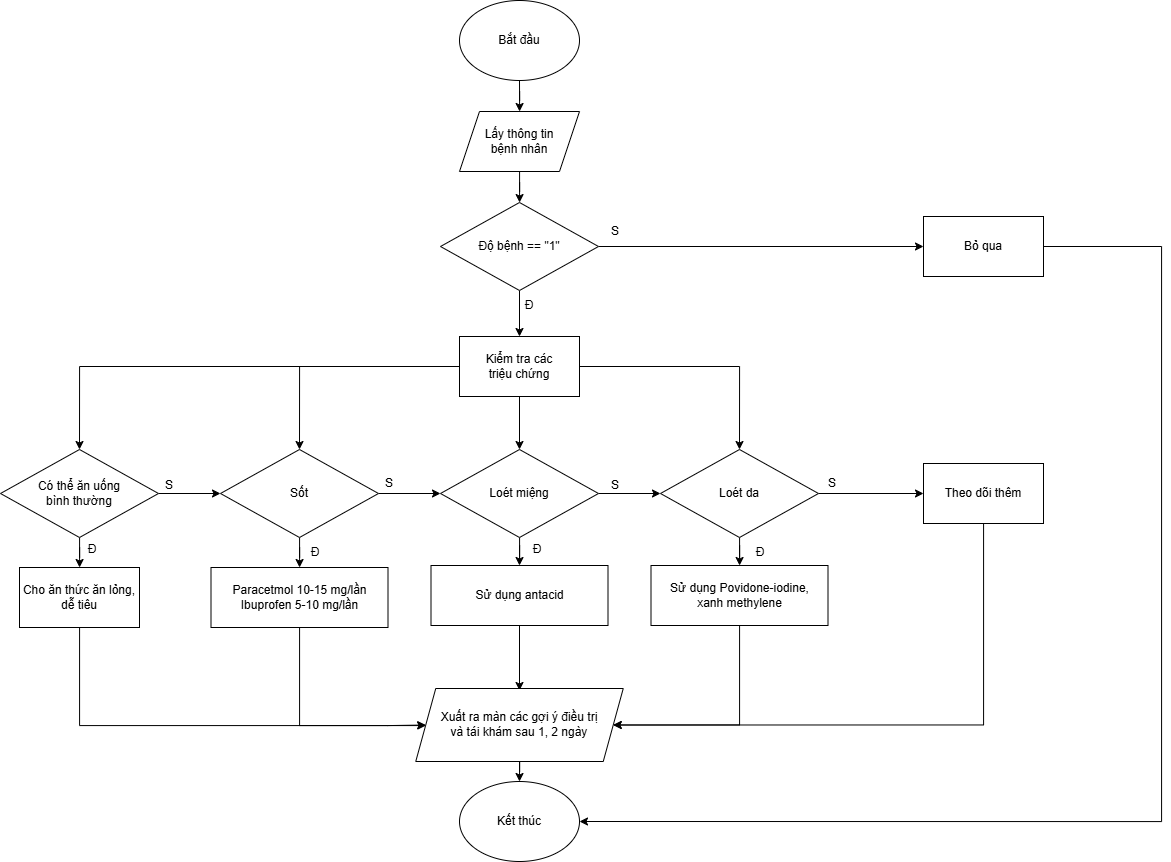

The diagram above was exported from draw.io. Its source (the exported page's mxGraphModel, read from the mxfile embedded in the PNG):
<mxGraphModel dx="2334" dy="1295" grid="0" gridSize="10" guides="1" tooltips="1" connect="1" arrows="1" fold="1" page="0" pageScale="1" pageWidth="583" pageHeight="827" math="0" shadow="0">
  <root>
    <mxCell id="0" />
    <mxCell id="1" parent="0" />
    <mxCell id="-crub1QWKeQ0TE_8x_HF-10" edge="1" parent="1" source="-crub1QWKeQ0TE_8x_HF-1" style="edgeStyle=orthogonalEdgeStyle;rounded=0;orthogonalLoop=1;jettySize=auto;html=1;" target="-crub1QWKeQ0TE_8x_HF-2">
      <mxGeometry relative="1" as="geometry" />
    </mxCell>
    <mxCell id="-crub1QWKeQ0TE_8x_HF-1" parent="1" style="ellipse;whiteSpace=wrap;html=1;" value="&lt;font style=&quot;font-size: 12px;&quot;&gt;Bắt đầu&lt;/font&gt;" vertex="1">
      <mxGeometry height="80" width="120" x="-89" y="-71" as="geometry" />
    </mxCell>
    <mxCell id="-crub1QWKeQ0TE_8x_HF-15" edge="1" parent="1" source="-crub1QWKeQ0TE_8x_HF-2" style="edgeStyle=orthogonalEdgeStyle;rounded=0;orthogonalLoop=1;jettySize=auto;html=1;" target="-crub1QWKeQ0TE_8x_HF-3">
      <mxGeometry relative="1" as="geometry" />
    </mxCell>
    <mxCell id="-crub1QWKeQ0TE_8x_HF-2" parent="1" style="shape=parallelogram;perimeter=parallelogramPerimeter;whiteSpace=wrap;html=1;fixedSize=1;" value="Lấy thông tin&lt;div&gt;bệnh nhân&lt;/div&gt;" vertex="1">
      <mxGeometry height="60" width="120" x="-89" y="40" as="geometry" />
    </mxCell>
    <mxCell id="-crub1QWKeQ0TE_8x_HF-17" edge="1" parent="1" source="-crub1QWKeQ0TE_8x_HF-3" style="edgeStyle=orthogonalEdgeStyle;rounded=0;orthogonalLoop=1;jettySize=auto;html=1;entryX=0.5;entryY=0;entryDx=0;entryDy=0;" target="-crub1QWKeQ0TE_8x_HF-5">
      <mxGeometry relative="1" as="geometry" />
    </mxCell>
    <mxCell id="-crub1QWKeQ0TE_8x_HF-26" edge="1" parent="1" source="-crub1QWKeQ0TE_8x_HF-3" style="edgeStyle=orthogonalEdgeStyle;rounded=0;orthogonalLoop=1;jettySize=auto;html=1;entryX=0;entryY=0.5;entryDx=0;entryDy=0;" target="-crub1QWKeQ0TE_8x_HF-16">
      <mxGeometry relative="1" as="geometry" />
    </mxCell>
    <mxCell id="-crub1QWKeQ0TE_8x_HF-3" parent="1" style="rhombus;whiteSpace=wrap;html=1;" value="Độ bệnh == &quot;1&quot;" vertex="1">
      <mxGeometry height="88" width="158" x="-108" y="131" as="geometry" />
    </mxCell>
    <mxCell id="-crub1QWKeQ0TE_8x_HF-4" parent="1" style="ellipse;whiteSpace=wrap;html=1;" value="&lt;font style=&quot;font-size: 12px;&quot;&gt;Kết thúc&lt;/font&gt;" vertex="1">
      <mxGeometry height="80" width="120" x="-89" y="710" as="geometry" />
    </mxCell>
    <mxCell id="-crub1QWKeQ0TE_8x_HF-18" edge="1" parent="1" source="-crub1QWKeQ0TE_8x_HF-5" style="edgeStyle=orthogonalEdgeStyle;rounded=0;orthogonalLoop=1;jettySize=auto;html=1;entryX=0.5;entryY=0;entryDx=0;entryDy=0;" target="-crub1QWKeQ0TE_8x_HF-12">
      <mxGeometry relative="1" as="geometry" />
    </mxCell>
    <mxCell id="-crub1QWKeQ0TE_8x_HF-19" edge="1" parent="1" source="-crub1QWKeQ0TE_8x_HF-5" style="edgeStyle=orthogonalEdgeStyle;rounded=0;orthogonalLoop=1;jettySize=auto;html=1;entryX=0.5;entryY=0;entryDx=0;entryDy=0;" target="-crub1QWKeQ0TE_8x_HF-13">
      <mxGeometry relative="1" as="geometry" />
    </mxCell>
    <mxCell id="-crub1QWKeQ0TE_8x_HF-20" edge="1" parent="1" source="-crub1QWKeQ0TE_8x_HF-5" style="edgeStyle=orthogonalEdgeStyle;rounded=0;orthogonalLoop=1;jettySize=auto;html=1;entryX=0.5;entryY=0;entryDx=0;entryDy=0;" target="-crub1QWKeQ0TE_8x_HF-9">
      <mxGeometry relative="1" as="geometry" />
    </mxCell>
    <mxCell id="-crub1QWKeQ0TE_8x_HF-21" edge="1" parent="1" source="-crub1QWKeQ0TE_8x_HF-5" style="edgeStyle=orthogonalEdgeStyle;rounded=0;orthogonalLoop=1;jettySize=auto;html=1;entryX=0.5;entryY=0;entryDx=0;entryDy=0;" target="-crub1QWKeQ0TE_8x_HF-7">
      <mxGeometry relative="1" as="geometry" />
    </mxCell>
    <mxCell id="-crub1QWKeQ0TE_8x_HF-5" parent="1" style="rounded=0;whiteSpace=wrap;html=1;" value="Kiểm tra các&lt;div&gt;triệu chứng&lt;/div&gt;" vertex="1">
      <mxGeometry height="60" width="120" x="-89" y="265" as="geometry" />
    </mxCell>
    <mxCell id="-crub1QWKeQ0TE_8x_HF-22" edge="1" parent="1" source="-crub1QWKeQ0TE_8x_HF-7" style="edgeStyle=orthogonalEdgeStyle;rounded=0;orthogonalLoop=1;jettySize=auto;html=1;" target="-crub1QWKeQ0TE_8x_HF-8">
      <mxGeometry relative="1" as="geometry" />
    </mxCell>
    <mxCell id="-crub1QWKeQ0TE_8x_HF-43" edge="1" parent="1" source="-crub1QWKeQ0TE_8x_HF-7" style="edgeStyle=orthogonalEdgeStyle;rounded=0;orthogonalLoop=1;jettySize=auto;html=1;" target="-crub1QWKeQ0TE_8x_HF-9">
      <mxGeometry relative="1" as="geometry" />
    </mxCell>
    <mxCell id="-crub1QWKeQ0TE_8x_HF-7" parent="1" style="rhombus;whiteSpace=wrap;html=1;" value="Có thể&amp;nbsp;&lt;span style=&quot;background-color: transparent; color: light-dark(rgb(0, 0, 0), rgb(255, 255, 255));&quot;&gt;ăn uống&lt;/span&gt;&lt;div&gt;&lt;span style=&quot;background-color: transparent; color: light-dark(rgb(0, 0, 0), rgb(255, 255, 255));&quot;&gt;bình thường&lt;/span&gt;&lt;/div&gt;" vertex="1">
      <mxGeometry height="88" width="158" x="-548" y="378" as="geometry" />
    </mxCell>
    <mxCell id="-crub1QWKeQ0TE_8x_HF-29" edge="1" parent="1" source="-crub1QWKeQ0TE_8x_HF-8" style="edgeStyle=orthogonalEdgeStyle;rounded=0;orthogonalLoop=1;jettySize=auto;html=1;entryX=0;entryY=0.5;entryDx=0;entryDy=0;" target="-crub1QWKeQ0TE_8x_HF-58">
      <mxGeometry relative="1" as="geometry">
        <Array as="points">
          <mxPoint x="-469" y="654" />
          <mxPoint x="-161" y="654" />
        </Array>
        <mxPoint x="-161" y="649" as="targetPoint" />
      </mxGeometry>
    </mxCell>
    <mxCell id="-crub1QWKeQ0TE_8x_HF-8" parent="1" style="rounded=0;whiteSpace=wrap;html=1;" value="Cho ăn thức ăn lỏng,&lt;div&gt;dễ tiêu&lt;/div&gt;" vertex="1">
      <mxGeometry height="60" width="120" x="-529" y="496" as="geometry" />
    </mxCell>
    <mxCell id="-crub1QWKeQ0TE_8x_HF-23" edge="1" parent="1" source="-crub1QWKeQ0TE_8x_HF-9" style="edgeStyle=orthogonalEdgeStyle;rounded=0;orthogonalLoop=1;jettySize=auto;html=1;" target="-crub1QWKeQ0TE_8x_HF-11">
      <mxGeometry relative="1" as="geometry" />
    </mxCell>
    <mxCell id="-crub1QWKeQ0TE_8x_HF-44" edge="1" parent="1" source="-crub1QWKeQ0TE_8x_HF-9" style="edgeStyle=orthogonalEdgeStyle;rounded=0;orthogonalLoop=1;jettySize=auto;html=1;entryX=0;entryY=0.5;entryDx=0;entryDy=0;" target="-crub1QWKeQ0TE_8x_HF-12">
      <mxGeometry relative="1" as="geometry" />
    </mxCell>
    <mxCell id="-crub1QWKeQ0TE_8x_HF-9" parent="1" style="rhombus;whiteSpace=wrap;html=1;" value="Sốt" vertex="1">
      <mxGeometry height="88" width="158" x="-328" y="378" as="geometry" />
    </mxCell>
    <mxCell id="-crub1QWKeQ0TE_8x_HF-30" edge="1" parent="1" source="-crub1QWKeQ0TE_8x_HF-11" style="edgeStyle=orthogonalEdgeStyle;rounded=0;orthogonalLoop=1;jettySize=auto;html=1;entryX=0;entryY=0.5;entryDx=0;entryDy=0;" target="-crub1QWKeQ0TE_8x_HF-58">
      <mxGeometry relative="1" as="geometry">
        <Array as="points">
          <mxPoint x="-249" y="654" />
          <mxPoint x="-123" y="654" />
        </Array>
        <mxPoint x="-156" y="649" as="targetPoint" />
      </mxGeometry>
    </mxCell>
    <mxCell id="-crub1QWKeQ0TE_8x_HF-11" parent="1" style="rounded=0;whiteSpace=wrap;html=1;" value="Paracetmol 10-15 mg/lần&lt;div&gt;Ibuprofen 5-10 mg/lần&lt;/div&gt;" vertex="1">
      <mxGeometry height="60" width="177" x="-337.5" y="496" as="geometry" />
    </mxCell>
    <mxCell id="-crub1QWKeQ0TE_8x_HF-33" edge="1" parent="1" source="-crub1QWKeQ0TE_8x_HF-12" style="edgeStyle=orthogonalEdgeStyle;rounded=0;orthogonalLoop=1;jettySize=auto;html=1;entryX=0.5;entryY=0;entryDx=0;entryDy=0;" target="-crub1QWKeQ0TE_8x_HF-28">
      <mxGeometry relative="1" as="geometry" />
    </mxCell>
    <mxCell id="-crub1QWKeQ0TE_8x_HF-45" edge="1" parent="1" source="-crub1QWKeQ0TE_8x_HF-12" style="edgeStyle=orthogonalEdgeStyle;rounded=0;orthogonalLoop=1;jettySize=auto;html=1;entryX=0;entryY=0.5;entryDx=0;entryDy=0;" target="-crub1QWKeQ0TE_8x_HF-13">
      <mxGeometry relative="1" as="geometry" />
    </mxCell>
    <mxCell id="-crub1QWKeQ0TE_8x_HF-12" parent="1" style="rhombus;whiteSpace=wrap;html=1;" value="Loét miệng" vertex="1">
      <mxGeometry height="88" width="158" x="-108" y="378" as="geometry" />
    </mxCell>
    <mxCell id="-crub1QWKeQ0TE_8x_HF-34" edge="1" parent="1" source="-crub1QWKeQ0TE_8x_HF-13" style="edgeStyle=orthogonalEdgeStyle;rounded=0;orthogonalLoop=1;jettySize=auto;html=1;" target="-crub1QWKeQ0TE_8x_HF-27">
      <mxGeometry relative="1" as="geometry" />
    </mxCell>
    <mxCell id="-crub1QWKeQ0TE_8x_HF-46" edge="1" parent="1" source="-crub1QWKeQ0TE_8x_HF-13" style="edgeStyle=orthogonalEdgeStyle;rounded=0;orthogonalLoop=1;jettySize=auto;html=1;entryX=0;entryY=0.5;entryDx=0;entryDy=0;" target="-crub1QWKeQ0TE_8x_HF-42">
      <mxGeometry relative="1" as="geometry" />
    </mxCell>
    <mxCell id="-crub1QWKeQ0TE_8x_HF-13" parent="1" style="rhombus;whiteSpace=wrap;html=1;" value="Loét da" vertex="1">
      <mxGeometry height="88" width="158" x="112" y="378" as="geometry" />
    </mxCell>
    <mxCell id="-crub1QWKeQ0TE_8x_HF-25" edge="1" parent="1" source="-crub1QWKeQ0TE_8x_HF-16" style="edgeStyle=orthogonalEdgeStyle;rounded=0;orthogonalLoop=1;jettySize=auto;html=1;entryX=1;entryY=0.5;entryDx=0;entryDy=0;" target="-crub1QWKeQ0TE_8x_HF-4">
      <mxGeometry relative="1" as="geometry">
        <Array as="points">
          <mxPoint x="613" y="175" />
          <mxPoint x="613" y="750" />
        </Array>
      </mxGeometry>
    </mxCell>
    <mxCell id="-crub1QWKeQ0TE_8x_HF-16" parent="1" style="rounded=0;whiteSpace=wrap;html=1;" value="Bỏ qua" vertex="1">
      <mxGeometry height="60" width="120" x="375" y="145" as="geometry" />
    </mxCell>
    <mxCell id="-crub1QWKeQ0TE_8x_HF-57" edge="1" parent="1" style="edgeStyle=orthogonalEdgeStyle;rounded=0;orthogonalLoop=1;jettySize=auto;html=1;" target="-crub1QWKeQ0TE_8x_HF-4">
      <mxGeometry relative="1" as="geometry">
        <mxPoint x="-29" y="679" as="sourcePoint" />
      </mxGeometry>
    </mxCell>
    <mxCell id="-crub1QWKeQ0TE_8x_HF-61" edge="1" parent="1" source="-crub1QWKeQ0TE_8x_HF-27" style="edgeStyle=orthogonalEdgeStyle;rounded=0;orthogonalLoop=1;jettySize=auto;html=1;entryX=1;entryY=0.5;entryDx=0;entryDy=0;" target="-crub1QWKeQ0TE_8x_HF-58">
      <mxGeometry relative="1" as="geometry">
        <Array as="points">
          <mxPoint x="191" y="653" />
        </Array>
      </mxGeometry>
    </mxCell>
    <mxCell id="-crub1QWKeQ0TE_8x_HF-27" parent="1" style="rounded=0;whiteSpace=wrap;html=1;" value="Sử dụng Povidone-iodine,&lt;div&gt;xanh methylene&lt;/div&gt;" vertex="1">
      <mxGeometry height="60" width="177" x="102.5" y="494" as="geometry" />
    </mxCell>
    <mxCell id="-crub1QWKeQ0TE_8x_HF-31" edge="1" parent="1" source="-crub1QWKeQ0TE_8x_HF-28" style="edgeStyle=orthogonalEdgeStyle;rounded=0;orthogonalLoop=1;jettySize=auto;html=1;entryX=0.5;entryY=0;entryDx=0;entryDy=0;">
      <mxGeometry relative="1" as="geometry">
        <mxPoint x="-29" y="619" as="targetPoint" />
      </mxGeometry>
    </mxCell>
    <mxCell id="-crub1QWKeQ0TE_8x_HF-28" parent="1" style="rounded=0;whiteSpace=wrap;html=1;" value="Sử dụng antacid" vertex="1">
      <mxGeometry height="60" width="177" x="-117.5" y="494" as="geometry" />
    </mxCell>
    <mxCell id="-crub1QWKeQ0TE_8x_HF-35" parent="1" style="text;html=1;whiteSpace=wrap;strokeColor=none;fillColor=none;align=center;verticalAlign=middle;rounded=0;" value="Đ" vertex="1">
      <mxGeometry height="30" width="60" x="-486" y="463" as="geometry" />
    </mxCell>
    <mxCell id="-crub1QWKeQ0TE_8x_HF-36" parent="1" style="text;html=1;whiteSpace=wrap;strokeColor=none;fillColor=none;align=center;verticalAlign=middle;rounded=0;" value="Đ" vertex="1">
      <mxGeometry height="30" width="60" x="-263" y="466" as="geometry" />
    </mxCell>
    <mxCell id="-crub1QWKeQ0TE_8x_HF-37" parent="1" style="text;html=1;whiteSpace=wrap;strokeColor=none;fillColor=none;align=center;verticalAlign=middle;rounded=0;" value="Đ" vertex="1">
      <mxGeometry height="30" width="60" x="-41" y="463" as="geometry" />
    </mxCell>
    <mxCell id="-crub1QWKeQ0TE_8x_HF-38" parent="1" style="text;html=1;whiteSpace=wrap;strokeColor=none;fillColor=none;align=center;verticalAlign=middle;rounded=0;" value="Đ" vertex="1">
      <mxGeometry height="30" width="60" x="182" y="466" as="geometry" />
    </mxCell>
    <mxCell id="-crub1QWKeQ0TE_8x_HF-39" parent="1" style="text;html=1;whiteSpace=wrap;strokeColor=none;fillColor=none;align=center;verticalAlign=middle;rounded=0;" value="Đ" vertex="1">
      <mxGeometry height="30" width="60" x="-49" y="219" as="geometry" />
    </mxCell>
    <mxCell id="-crub1QWKeQ0TE_8x_HF-40" parent="1" style="text;html=1;whiteSpace=wrap;strokeColor=none;fillColor=none;align=center;verticalAlign=middle;rounded=0;" value="S" vertex="1">
      <mxGeometry height="30" width="60" x="37" y="145" as="geometry" />
    </mxCell>
    <mxCell id="-crub1QWKeQ0TE_8x_HF-60" edge="1" parent="1" source="-crub1QWKeQ0TE_8x_HF-42" style="edgeStyle=orthogonalEdgeStyle;rounded=0;orthogonalLoop=1;jettySize=auto;html=1;entryX=1;entryY=0.5;entryDx=0;entryDy=0;" target="-crub1QWKeQ0TE_8x_HF-58">
      <mxGeometry relative="1" as="geometry">
        <Array as="points">
          <mxPoint x="435" y="653" />
        </Array>
      </mxGeometry>
    </mxCell>
    <mxCell id="-crub1QWKeQ0TE_8x_HF-42" parent="1" style="rounded=0;whiteSpace=wrap;html=1;" value="Theo dõi thêm" vertex="1">
      <mxGeometry height="60" width="120" x="375" y="392" as="geometry" />
    </mxCell>
    <mxCell id="-crub1QWKeQ0TE_8x_HF-50" parent="1" style="text;html=1;whiteSpace=wrap;strokeColor=none;fillColor=none;align=center;verticalAlign=middle;rounded=0;" value="S" vertex="1">
      <mxGeometry height="30" width="60" x="-409" y="399" as="geometry" />
    </mxCell>
    <mxCell id="-crub1QWKeQ0TE_8x_HF-51" parent="1" style="text;html=1;whiteSpace=wrap;strokeColor=none;fillColor=none;align=center;verticalAlign=middle;rounded=0;" value="S" vertex="1">
      <mxGeometry height="30" width="60" x="-189" y="397" as="geometry" />
    </mxCell>
    <mxCell id="-crub1QWKeQ0TE_8x_HF-55" parent="1" style="text;html=1;whiteSpace=wrap;strokeColor=none;fillColor=none;align=center;verticalAlign=middle;rounded=0;" value="S" vertex="1">
      <mxGeometry height="30" width="60" x="37" y="399" as="geometry" />
    </mxCell>
    <mxCell id="-crub1QWKeQ0TE_8x_HF-56" parent="1" style="text;html=1;whiteSpace=wrap;strokeColor=none;fillColor=none;align=center;verticalAlign=middle;rounded=0;" value="S" vertex="1">
      <mxGeometry height="30" width="60" x="254" y="397" as="geometry" />
    </mxCell>
    <mxCell id="-crub1QWKeQ0TE_8x_HF-58" parent="1" style="shape=parallelogram;perimeter=parallelogramPerimeter;whiteSpace=wrap;html=1;fixedSize=1;" value="Xuất ra màn các gợi ý điều trị&lt;div&gt;và tái khám sau 1, 2 ngày&lt;/div&gt;" vertex="1">
      <mxGeometry height="73" width="207.5" x="-132.75" y="617" as="geometry" />
    </mxCell>
  </root>
</mxGraphModel>